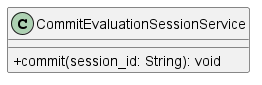

The diagram above was rendered by PlantUML. Its source (embedded in the PNG):
@startuml CommitEvaluationSessionService
skinparam classAttributeIconSize 0
class CommitEvaluationSessionService {
    + commit(session_id: String): void
}

@enduml